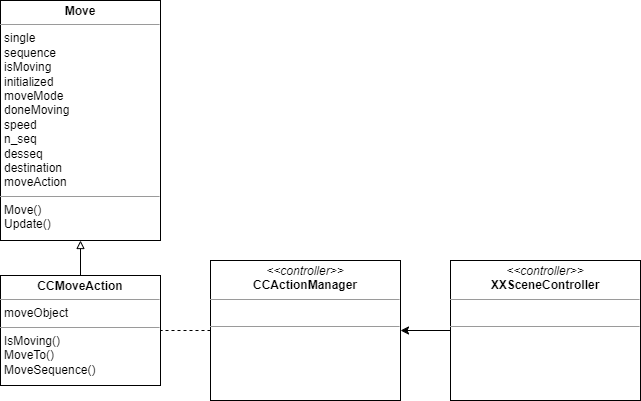

The diagram above was exported from draw.io. Its source (the exported page's mxGraphModel, read from the mxfile embedded in the PNG):
<mxGraphModel dx="1354" dy="670" grid="1" gridSize="10" guides="1" tooltips="1" connect="1" arrows="1" fold="1" page="1" pageScale="1" pageWidth="827" pageHeight="1169" math="0" shadow="0">
  <root>
    <mxCell id="0" />
    <mxCell id="1" parent="0" />
    <mxCell id="USCVb79z8IMFd4XrEr2y-8" style="edgeStyle=orthogonalEdgeStyle;rounded=0;orthogonalLoop=1;jettySize=auto;html=1;exitX=0;exitY=0.5;exitDx=0;exitDy=0;entryX=1;entryY=0.5;entryDx=0;entryDy=0;endArrow=none;endFill=0;dashed=1;" parent="1" source="USCVb79z8IMFd4XrEr2y-2" target="USCVb79z8IMFd4XrEr2y-6" edge="1">
      <mxGeometry relative="1" as="geometry" />
    </mxCell>
    <mxCell id="USCVb79z8IMFd4XrEr2y-2" value="&lt;p style=&quot;margin:0px;margin-top:4px;text-align:center;&quot;&gt;&lt;i&gt;&amp;lt;&amp;lt;controller&amp;gt;&amp;gt;&lt;/i&gt;&lt;br&gt;&lt;b&gt;CCActionManager&lt;/b&gt;&lt;/p&gt;&lt;hr size=&quot;1&quot;&gt;&lt;p style=&quot;margin:0px;margin-left:4px;&quot;&gt;&lt;br&gt;&lt;/p&gt;&lt;hr size=&quot;1&quot;&gt;&lt;p style=&quot;margin:0px;margin-left:4px;&quot;&gt;&lt;br&gt;&lt;/p&gt;" style="verticalAlign=top;align=left;overflow=fill;fontSize=12;fontFamily=Helvetica;html=1;" parent="1" vertex="1">
      <mxGeometry x="290" y="340" width="190" height="140" as="geometry" />
    </mxCell>
    <mxCell id="USCVb79z8IMFd4XrEr2y-7" style="edgeStyle=orthogonalEdgeStyle;rounded=0;orthogonalLoop=1;jettySize=auto;html=1;exitX=0;exitY=0.5;exitDx=0;exitDy=0;entryX=1;entryY=0.5;entryDx=0;entryDy=0;" parent="1" source="USCVb79z8IMFd4XrEr2y-3" target="USCVb79z8IMFd4XrEr2y-2" edge="1">
      <mxGeometry relative="1" as="geometry" />
    </mxCell>
    <mxCell id="USCVb79z8IMFd4XrEr2y-3" value="&lt;p style=&quot;margin:0px;margin-top:4px;text-align:center;&quot;&gt;&lt;i&gt;&amp;lt;&amp;lt;controller&amp;gt;&amp;gt;&lt;/i&gt;&lt;br&gt;&lt;b&gt;XXSceneController&lt;/b&gt;&lt;/p&gt;&lt;hr size=&quot;1&quot;&gt;&lt;p style=&quot;margin:0px;margin-left:4px;&quot;&gt;&lt;br&gt;&lt;/p&gt;&lt;hr size=&quot;1&quot;&gt;&lt;p style=&quot;margin:0px;margin-left:4px;&quot;&gt;&lt;br&gt;&lt;/p&gt;" style="verticalAlign=top;align=left;overflow=fill;fontSize=12;fontFamily=Helvetica;html=1;" parent="1" vertex="1">
      <mxGeometry x="530" y="340" width="190" height="140" as="geometry" />
    </mxCell>
    <mxCell id="USCVb79z8IMFd4XrEr2y-5" value="&lt;p style=&quot;margin:0px;margin-top:4px;text-align:center;&quot;&gt;&lt;b&gt;Move&lt;/b&gt;&lt;/p&gt;&lt;hr size=&quot;1&quot;&gt;&lt;p style=&quot;margin:0px;margin-left:4px;&quot;&gt;single&lt;/p&gt;&lt;p style=&quot;margin:0px;margin-left:4px;&quot;&gt;sequence&lt;/p&gt;&lt;p style=&quot;margin:0px;margin-left:4px;&quot;&gt;isMoving&lt;/p&gt;&lt;p style=&quot;margin:0px;margin-left:4px;&quot;&gt;initialized&lt;/p&gt;&lt;p style=&quot;margin:0px;margin-left:4px;&quot;&gt;moveMode&lt;/p&gt;&lt;p style=&quot;margin:0px;margin-left:4px;&quot;&gt;doneMoving&lt;/p&gt;&lt;p style=&quot;margin:0px;margin-left:4px;&quot;&gt;speed&lt;/p&gt;&lt;p style=&quot;margin:0px;margin-left:4px;&quot;&gt;n_seq&lt;/p&gt;&lt;p style=&quot;margin:0px;margin-left:4px;&quot;&gt;desseq&lt;/p&gt;&lt;p style=&quot;margin:0px;margin-left:4px;&quot;&gt;destination&lt;/p&gt;&lt;p style=&quot;margin:0px;margin-left:4px;&quot;&gt;moveAction&lt;/p&gt;&lt;hr size=&quot;1&quot;&gt;&lt;p style=&quot;margin:0px;margin-left:4px;&quot;&gt;Move()&lt;/p&gt;&lt;p style=&quot;margin:0px;margin-left:4px;&quot;&gt;Update()&lt;/p&gt;" style="verticalAlign=top;align=left;overflow=fill;fontSize=12;fontFamily=Helvetica;html=1;" parent="1" vertex="1">
      <mxGeometry x="80" y="80" width="160" height="240" as="geometry" />
    </mxCell>
    <mxCell id="USCVb79z8IMFd4XrEr2y-9" style="edgeStyle=orthogonalEdgeStyle;rounded=0;orthogonalLoop=1;jettySize=auto;html=1;exitX=0.5;exitY=0;exitDx=0;exitDy=0;entryX=0.5;entryY=1;entryDx=0;entryDy=0;shadow=0;endArrow=block;endFill=0;" parent="1" source="USCVb79z8IMFd4XrEr2y-6" target="USCVb79z8IMFd4XrEr2y-5" edge="1">
      <mxGeometry relative="1" as="geometry" />
    </mxCell>
    <mxCell id="USCVb79z8IMFd4XrEr2y-6" value="&lt;p style=&quot;margin:0px;margin-top:4px;text-align:center;&quot;&gt;&lt;b&gt;CCMoveAction&lt;/b&gt;&lt;/p&gt;&lt;hr size=&quot;1&quot;&gt;&lt;p style=&quot;margin:0px;margin-left:4px;&quot;&gt;moveObject&lt;/p&gt;&lt;hr size=&quot;1&quot;&gt;&lt;p style=&quot;margin:0px;margin-left:4px;&quot;&gt;IsMoving()&lt;/p&gt;&lt;p style=&quot;margin:0px;margin-left:4px;&quot;&gt;MoveTo()&lt;/p&gt;&lt;p style=&quot;margin:0px;margin-left:4px;&quot;&gt;MoveSequence()&lt;/p&gt;" style="verticalAlign=top;align=left;overflow=fill;fontSize=12;fontFamily=Helvetica;html=1;" parent="1" vertex="1">
      <mxGeometry x="80" y="355" width="160" height="110" as="geometry" />
    </mxCell>
  </root>
</mxGraphModel>